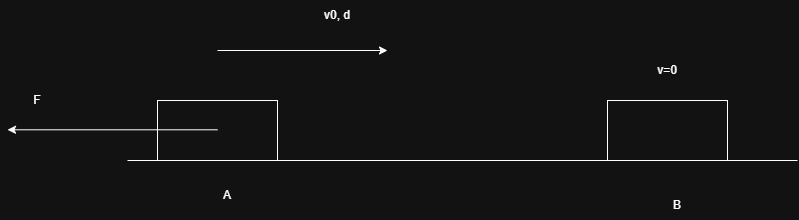

The diagram above was exported from draw.io. Its source (the exported page's mxGraphModel, read from the mxfile embedded in the PNG):
<mxGraphModel dx="2143" dy="894" grid="1" gridSize="10" guides="1" tooltips="1" connect="1" arrows="1" fold="1" page="1" pageScale="1" pageWidth="850" pageHeight="1100" math="0" shadow="0">
  <root>
    <mxCell id="0" />
    <mxCell id="1" parent="0" />
    <mxCell id="p-GzYDd51Eqz06tsX2PM-1" value="" style="endArrow=none;html=1;rounded=0;" edge="1" parent="1">
      <mxGeometry width="50" height="50" relative="1" as="geometry">
        <mxPoint x="220" y="610" as="sourcePoint" />
        <mxPoint x="890" y="610" as="targetPoint" />
      </mxGeometry>
    </mxCell>
    <mxCell id="p-GzYDd51Eqz06tsX2PM-2" value="" style="verticalLabelPosition=bottom;verticalAlign=top;html=1;shape=mxgraph.basic.rect;fillColor2=none;strokeWidth=1;size=20;indent=5;" vertex="1" parent="1">
      <mxGeometry x="250" y="550" width="120" height="60" as="geometry" />
    </mxCell>
    <mxCell id="p-GzYDd51Eqz06tsX2PM-3" value="A" style="text;html=1;whiteSpace=wrap;strokeColor=none;fillColor=none;align=center;verticalAlign=middle;rounded=0;" vertex="1" parent="1">
      <mxGeometry x="290" y="630" width="60" height="30" as="geometry" />
    </mxCell>
    <mxCell id="p-GzYDd51Eqz06tsX2PM-4" value="" style="endArrow=classic;html=1;rounded=0;" edge="1" parent="1">
      <mxGeometry width="50" height="50" relative="1" as="geometry">
        <mxPoint x="310" y="500" as="sourcePoint" />
        <mxPoint x="480" y="500" as="targetPoint" />
      </mxGeometry>
    </mxCell>
    <mxCell id="p-GzYDd51Eqz06tsX2PM-5" value="v0, d" style="text;html=1;whiteSpace=wrap;strokeColor=none;fillColor=none;align=center;verticalAlign=middle;rounded=0;" vertex="1" parent="1">
      <mxGeometry x="400" y="450" width="60" height="30" as="geometry" />
    </mxCell>
    <mxCell id="p-GzYDd51Eqz06tsX2PM-6" value="" style="verticalLabelPosition=bottom;verticalAlign=top;html=1;shape=mxgraph.basic.rect;fillColor2=none;strokeWidth=1;size=20;indent=5;" vertex="1" parent="1">
      <mxGeometry x="700" y="550" width="120" height="60" as="geometry" />
    </mxCell>
    <mxCell id="p-GzYDd51Eqz06tsX2PM-7" value="B" style="text;html=1;whiteSpace=wrap;strokeColor=none;fillColor=none;align=center;verticalAlign=middle;rounded=0;" vertex="1" parent="1">
      <mxGeometry x="740" y="640" width="60" height="30" as="geometry" />
    </mxCell>
    <mxCell id="p-GzYDd51Eqz06tsX2PM-9" value="v=0" style="text;html=1;whiteSpace=wrap;strokeColor=none;fillColor=none;align=center;verticalAlign=middle;rounded=0;" vertex="1" parent="1">
      <mxGeometry x="730" y="505" width="60" height="30" as="geometry" />
    </mxCell>
    <mxCell id="p-GzYDd51Eqz06tsX2PM-10" value="" style="endArrow=classic;html=1;rounded=0;" edge="1" parent="1">
      <mxGeometry width="50" height="50" relative="1" as="geometry">
        <mxPoint x="310" y="579.29" as="sourcePoint" />
        <mxPoint x="100" y="579.29" as="targetPoint" />
      </mxGeometry>
    </mxCell>
    <mxCell id="p-GzYDd51Eqz06tsX2PM-11" value="F" style="text;html=1;whiteSpace=wrap;strokeColor=none;fillColor=none;align=center;verticalAlign=middle;rounded=0;" vertex="1" parent="1">
      <mxGeometry x="100" y="535" width="60" height="30" as="geometry" />
    </mxCell>
  </root>
</mxGraphModel>